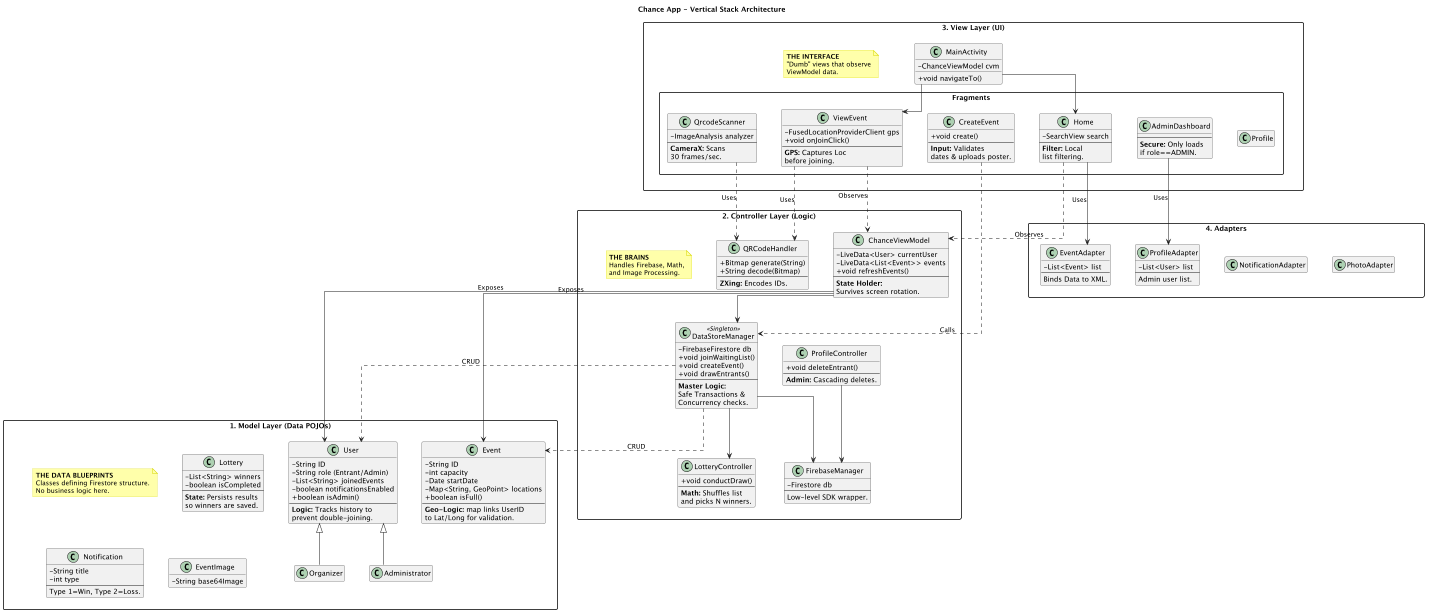

The diagram above was rendered by PlantUML. Its source (embedded in the PNG):
@startuml
' --- PAGE SETUP ---
' This sets it to 1 page wide, 2 pages tall (Vertical Split)
' If you want one giant image, remove this line.
scale 0.5

' --- STYLING ---
skinparam classAttributeIconSize 0
skinparam linetype ortho
skinparam noteBackgroundColor #FFFFAA
skinparam noteBorderColor #D6D600
skinparam packageStyle rectangle
skinparam nodesep 50
skinparam ranksep 50
hide empty members

title Chance App - Vertical Stack Architecture

' ============================================================
' 1. MODEL LAYER (TOP)
' ============================================================
package "1. Model Layer (Data POJOs)" as P_MODEL {
    note as N_Model
        <b>THE DATA BLUEPRINTS</b>
        Classes defining Firestore structure.
        No business logic here.
    end note

    class User {
        - String ID
        - String role (Entrant/Admin)
        - List<String> joinedEvents
        - boolean notificationsEnabled
        + boolean isAdmin()
        --
        <b>Logic:</b> Tracks history to
        prevent double-joining.
    }

    class Event {
        - String ID
        - int capacity
        - Date startDate
        - Map<String, GeoPoint> locations
        + boolean isFull()
        --
        <b>Geo-Logic:</b> map links UserID
        to Lat/Long for validation.
    }

    class Lottery {
        - List<String> winners
        - boolean isCompleted
        --
        <b>State:</b> Persists results
        so winners are saved.
    }

    class Notification {
        - String title
        - int type
        --
        Type 1=Win, Type 2=Loss.
    }

    class EventImage {
        - String base64Image
    }

    User <|-- Organizer
    User <|-- Administrator
}

' ============================================================
' 2. CONTROLLER LAYER (MIDDLE)
' ============================================================
package "2. Controller Layer (Logic)" as P_CONTROLLER {
    note as N_Controller
        <b>THE BRAINS</b>
        Handles Firebase, Math,
        and Image Processing.
    end note

    class DataStoreManager <<Singleton>> {
        - FirebaseFirestore db
        + void joinWaitingList()
        + void createEvent()
        + void drawEntrants()
        --
        <b>Master Logic:</b>
        Safe Transactions &
        Concurrency checks.
    }

    class ChanceViewModel {
        - LiveData<User> currentUser
        - LiveData<List<Event>> events
        + void refreshEvents()
        --
        <b>State Holder:</b>
        Survives screen rotation.
    }

    class FirebaseManager {
        - Firestore db
        --
        Low-level SDK wrapper.
    }

    class LotteryController {
        + void conductDraw()
        --
        <b>Math:</b> Shuffles list
        and picks N winners.
    }

    class QRCodeHandler {
        + Bitmap generate(String)
        + String decode(Bitmap)
        --
        <b>ZXing:</b> Encodes IDs.
    }

    class ProfileController {
        + void deleteEntrant()
        --
        <b>Admin:</b> Cascading deletes.
    }

    ' Controller Internal Links
    DataStoreManager --> FirebaseManager
    DataStoreManager --> LotteryController
    ChanceViewModel --> DataStoreManager
    ProfileController --> FirebaseManager
}

' ============================================================
' 3. VIEW LAYER (BOTTOM LEFT)
' ============================================================
package "3. View Layer (UI)" as P_VIEW {
    note as N_View
        <b>THE INTERFACE</b>
        "Dumb" views that observe
        ViewModel data.
    end note

    class MainActivity {
        - ChanceViewModel cvm
        + void navigateTo()
    }

    package "Fragments" {
        class ViewEvent {
            - FusedLocationProviderClient gps
            + void onJoinClick()
            --
            <b>GPS:</b> Captures Loc
            before joining.
        }

        class QrcodeScanner {
            - ImageAnalysis analyzer
            --
            <b>CameraX:</b> Scans
            30 frames/sec.
        }

        class CreateEvent {
            + void create()
            --
            <b>Input:</b> Validates
            dates & uploads poster.
        }

        class Home {
            - SearchView search
            --
            <b>Filter:</b> Local
            list filtering.
        }

        class AdminDashboard {
            --
            <b>Secure:</b> Only loads
            if role==ADMIN.
        }

        class Profile
    }

    MainActivity --> ViewEvent
    MainActivity --> Home
}

' ============================================================
' 4. ADAPTER LAYER (BOTTOM RIGHT)
' ============================================================
package "4. Adapters" as P_ADAPTER {
    class EventAdapter {
        - List<Event> list
        --
        Binds Data to XML.
    }

    class ProfileAdapter {
        - List<User> list
        --
        Admin user list.
    }

    class NotificationAdapter
    class PhotoAdapter
}

' ============================================================
' 5. FORCED VERTICAL STACKING (The Magic)
' ============================================================

' This forces Package 1 above Package 2
P_MODEL -[hidden]down-> P_CONTROLLER

' This forces Package 2 above Package 3
P_CONTROLLER -[hidden]down-> P_VIEW

' This puts Adapters next to Views (Square base)
P_VIEW -[hidden]right-> P_ADAPTER

' ============================================================
' 6. LOGICAL CONNECTIONS
' ============================================================

' Connect across the layers
ChanceViewModel --> User : Exposes
ChanceViewModel --> Event : Exposes
DataStoreManager ..> User : CRUD
DataStoreManager ..> Event : CRUD

ViewEvent ..> ChanceViewModel : Observes
Home ..> ChanceViewModel : Observes
CreateEvent ..> DataStoreManager : Calls
QrcodeScanner ..> QRCodeHandler : Uses
ViewEvent ..> QRCodeHandler : Uses

Home --> EventAdapter : Uses
AdminDashboard --> ProfileAdapter : Uses

@enduml